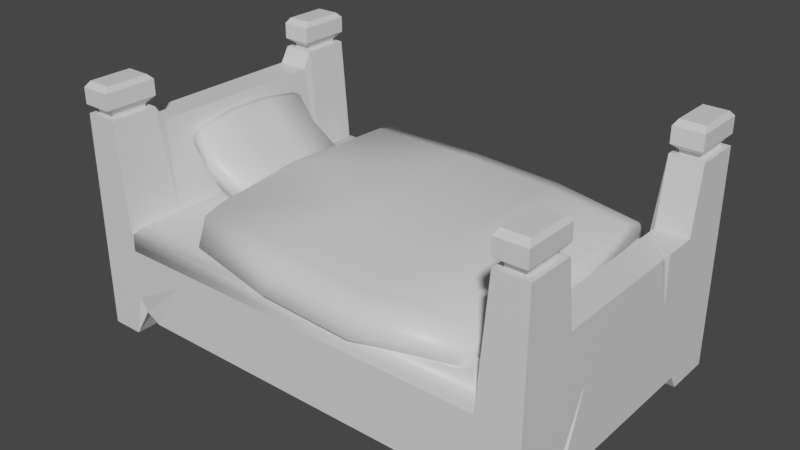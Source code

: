 # Source: bed.blend  (saved by Blender 2.93.20; exported with 4.5.12 LTS)
import bpy
from mathutils import Matrix  # noqa: F401  (used for matrix-valued properties, if any)

bpy.ops.wm.read_factory_settings(use_empty=True)
scene = bpy.context.scene
scene.name = 'Scene'

# ---- collections
col_collection = bpy.data.collections.new('Collection'); scene.collection.children.link(col_collection)

# ---- materials (node trees are filled in below, after node groups)
mat_material = bpy.data.materials.new('Material')
mat_material.alpha_threshold = 0.0
mat_material.use_transparent_shadow = False
mat_material.line_color = (0.0, 0.0, 0.0, 1.0)

# ---- material node trees
mat_material.use_nodes = True; mat_material.node_tree.nodes.clear()
_N = mat_material.node_tree.nodes; _L = mat_material.node_tree.links
n0 = _N.new('ShaderNodeOutputMaterial'); n0.name = 'Material Output'; n0.location = (300, 300)
n1 = _N.new('ShaderNodeBsdfPrincipled'); n1.name = 'Principled BSDF'; n1.location = (10, 300)
n1.distribution = 'GGX'
n1.subsurface_method = 'BURLEY'
n1.inputs[2].default_value = 0.4
n1.inputs[3].default_value = 1.45
n1.inputs[27].default_value = (0.0, 0.0, 0.0, 1.0)
n1.inputs[28].default_value = 1.0
_L.new(n1.outputs[0], n0.inputs[0])
n0.is_active_output = True

# ---- world
world_world = bpy.data.worlds.new('World'); scene.world = world_world
world_world.use_nodes = True; world_world.node_tree.nodes.clear()
_N = world_world.node_tree.nodes; _L = world_world.node_tree.links
n0 = _N.new('ShaderNodeOutputWorld'); n0.name = 'World Output'; n0.location = (300, 300)
n1 = _N.new('ShaderNodeBackground'); n1.name = 'Background'; n1.location = (10, 300)
n1.inputs[0].default_value = (0.05088, 0.05088, 0.05088, 1.0)
_L.new(n1.outputs[0], n0.inputs[0])
n0.is_active_output = True
world_world.color = (0.05088, 0.05088, 0.05088)
world_world.use_sun_shadow = False
world_world.sun_shadow_jitter_overblur = 0.0

# ---- meshes
me_cube = bpy.data.meshes.new('Cube')
me_cube.from_pydata([(1.987, 1.23, 1.886), (2.041, 1.283, 0.0), (1.987, -1.23, 1.886), (2.041, -1.283, 0.0), (-1.987, 1.23, 1.886), (-2.041, 1.283, 0.0), (-1.987, -1.23, 1.886), (-2.041, -1.283, 0.0), (1.762, 1.283, 0.0), (1.673, 1.283, 0.1924), (-1.673, 1.283, 0.1924), (-1.762, 1.283, 0.0), (1.815, -1.23, 1.886), (1.673, -1.283, 0.8005), (-1.673, -1.283, 0.8005), (-1.815, -1.23, 1.886), (-1.642, -1.253, 0.2312), (-1.762, -1.283, 0.0), (1.762, -1.283, 0.0), (1.673, -1.283, 0.1924), (-1.815, 1.23, 1.886), (-1.673, 1.283, 0.8005), (1.673, 1.283, 0.8005), (1.815, 1.23, 1.886), (1.815, 0.9238, 1.886), (1.762, 0.7871, 1.322), (1.762, -0.7871, 1.322), (1.815, -0.9238, 1.886), (1.673, -0.8706, 0.8005), (1.673, -0.7871, 0.8005), (1.673, 0.7871, 0.8005), (1.673, 0.8706, 0.8005), (1.673, 0.8706, 0.1924), (1.673, 0.7871, 0.1924), (1.673, -0.7871, 0.1924), (1.673, -0.8706, 0.1924), (1.762, -0.8706, 0.0), (1.762, -0.7871, 0.1341), (1.762, 0.7871, 0.1341), (1.762, 0.8706, 0.0), (-1.762, 0.8706, 0.0), (-1.762, 0.7871, 0.1341), (-1.762, -0.7871, 0.1341), (-1.762, -0.8706, 0.0), (-1.673, -0.8706, 0.1924), (-1.673, -0.7871, 0.1924), (-1.673, 0.7871, 0.1924), (-1.673, 0.8706, 0.1924), (2.041, 0.8706, 0.0), (2.041, 0.7871, 0.1341), (2.041, -0.7871, 0.1341), (2.041, -0.8706, 0.0), (-2.041, 0.7871, 1.751), (-1.987, 0.9238, 1.886), (-1.987, -0.9238, 1.886), (-2.041, -0.7871, 1.751), (1.987, -0.9238, 1.886), (2.041, -0.7871, 1.322), (2.041, 0.7871, 1.322), (1.987, 0.9238, 1.886), (-2.041, -0.8706, 0.0), (-2.041, -0.7871, 0.1341), (-2.041, 0.7871, 0.1341), (-2.041, 0.8706, 0.0), (-1.815, 0.9238, 1.886), (-1.762, 0.7871, 1.751), (-1.762, -0.7871, 1.751), (-1.815, -0.9238, 1.886), (-1.673, -0.7871, 0.8005), (-1.673, -0.8706, 0.8005), (-1.673, 0.8706, 0.8005), (-1.673, 0.7871, 0.8005), (2.041, 0.389, 1.322), (2.025, 0.4482, 1.295), (2.041, 0.4928, 1.322), (1.762, 0.7294, 1.322), (2.041, 0.5064, 0.8911), (2.041, -0.8706, 0.2213), (2.004, -0.7871, 0.2484), (2.041, -0.7871, 0.3339), (2.041, -0.5559, 0.8098), (0.109, 1.283, 0.1924), (0.3794, 1.254, 0.2135), (0.7084, 1.283, 0.1924), (0.0243, 1.283, 0.3724), (0.4797, 1.118, 0.1924), (-2.041, -0.571, 1.596), (-2.022, -0.2755, 0.8032), (-2.041, 0.2226, 0.6599), (-2.041, -0.185, 0.8635), (-2.041, -0.3811, 0.7504), (-1.468, -1.283, 0.1924), (-1.673, -1.283, 0.3654), (-1.195, -1.283, 0.63), (-1.673, -1.17, 0.1924), (1.762, 1.283, 1.886), (2.041, 1.283, 1.886), (-2.041, 1.283, 1.886), (-1.762, 1.283, 1.886), (1.762, -1.283, 1.886), (2.041, -1.283, 1.886), (-1.762, -1.283, 1.886), (-2.041, -1.283, 1.886), (2.041, 0.8706, 1.886), (1.762, 0.8706, 1.886), (1.762, -0.8706, 1.886), (2.041, -0.8706, 1.886), (-1.762, 0.8706, 1.886), (-2.041, 0.8706, 1.886), (-2.041, -0.8706, 1.886), (-1.762, -0.8706, 1.886), (1.815, 1.23, 1.914), (1.987, 1.23, 1.914), (-1.987, 1.23, 1.914), (-1.815, 1.23, 1.914), (1.815, -1.23, 1.914), (1.987, -1.23, 1.914), (-1.815, -1.23, 1.914), (-1.987, -1.23, 1.914), (1.987, 0.9238, 1.914), (1.815, 0.9238, 1.914), (1.815, -0.9238, 1.914), (1.987, -0.9238, 1.914), (-1.815, 0.9238, 1.914), (-1.987, 0.9238, 1.914), (-1.987, -0.9238, 1.914), (-1.815, -0.9238, 1.914), (1.772, 1.307, 1.97), (2.03, 1.307, 1.97), (-2.03, 1.307, 1.97), (-1.772, 1.307, 1.97), (1.772, -1.307, 1.97), (2.03, -1.307, 1.97), (-1.772, -1.307, 1.97), (-2.03, -1.307, 1.97), (2.03, 0.8472, 1.97), (1.772, 0.8472, 1.97), (1.772, -0.8472, 1.97), (2.03, -0.8472, 1.97), (-1.772, 0.8472, 1.97), (-2.03, 0.8472, 1.97), (-2.03, -0.8472, 1.97), (-1.772, -0.8472, 1.97), (1.772, 1.307, 2.108), (2.03, 1.307, 2.108), (-2.03, 1.307, 2.108), (-1.772, 1.307, 2.108), (1.772, -1.307, 2.108), (2.03, -1.307, 2.108), (-1.772, -1.307, 2.108), (-2.03, -1.307, 2.108), (2.03, 0.8472, 2.108), (1.772, 0.8472, 2.108), (1.772, -0.8472, 2.108), (2.03, -0.8472, 2.108), (-1.772, 0.8472, 2.108), (-2.03, 0.8472, 2.108), (-2.03, -0.8472, 2.108), (-1.772, -0.8472, 2.108), (1.798, 1.261, 2.152), (2.005, 1.261, 2.152), (-2.005, 1.261, 2.152), (-1.798, 1.261, 2.152), (1.798, -1.261, 2.152), (2.005, -1.261, 2.152), (-1.798, -1.261, 2.152), (-2.005, -1.261, 2.152), (2.005, 0.8931, 2.152), (1.798, 0.8931, 2.152), (1.798, -0.8931, 2.152), (2.005, -0.8931, 2.152), (-1.798, 0.8931, 2.152), (-2.005, 0.8931, 2.152), (-2.005, -0.8931, 2.152), (-1.798, -0.8931, 2.152)], [], [(49, 58, 74, 76, 72, 57, 79, 80, 50), (98, 107, 70, 21), (65, 52, 55, 66), (10, 21, 22, 9, 83, 84, 81), (53, 64, 123, 124), (36, 18, 19, 35), (28, 13, 99, 105), (44, 94, 17, 43), (5, 97, 98, 11), (8, 1, 48, 39), (44, 35, 19, 91, 94), (3, 100, 99, 18), (19, 13, 14, 92, 93, 91), (17, 101, 102, 7), (21, 10, 11, 98), (95, 8, 9, 22), (1, 96, 103, 48), (38, 49, 50, 37), (13, 19, 18, 99), (101, 17, 92, 14), (10, 81, 85, 83, 9, 32, 47), (8, 95, 96, 1), (8, 39, 32, 9), (51, 77, 106, 100, 3), (4, 53, 124, 113), (22, 31, 104, 95), (60, 43, 17, 7), (10, 47, 40, 11), (36, 51, 3, 18), (5, 11, 40, 63), (62, 41, 42, 61), (46, 45, 42, 41), (46, 33, 34, 45), (38, 37, 34, 33), (58, 25, 75, 74), (30, 29, 26, 75, 25), (110, 101, 14, 69), (65, 66, 68, 71), (56, 27, 121, 122), (7, 102, 109, 60), (63, 108, 97, 5), (61, 55, 86, 90, 88, 62), (25, 58, 103, 104), (41, 62, 63, 40), (35, 44, 45, 34), (43, 60, 61, 42), (33, 46, 47, 32), (105, 106, 57, 26), (49, 38, 39, 48), (51, 36, 37, 50), (44, 43, 42, 45), (46, 41, 40, 47), (36, 35, 34, 37), (38, 33, 32, 39), (28, 105, 26, 29), (30, 25, 104, 31), (110, 69, 68, 66), (65, 71, 70, 107), (58, 49, 48, 103), (106, 77, 79, 57), (55, 61, 60, 109), (108, 63, 62, 52), (52, 65, 107, 108), (109, 110, 66, 55), (64, 20, 114, 123), (72, 76, 73), (73, 76, 74), (74, 75, 73), (73, 75, 72), (72, 75, 26, 57), (79, 77, 78), (78, 77, 50), (50, 77, 51), (50, 80, 78), (78, 80, 79), (81, 84, 82), (82, 84, 83), (83, 85, 82), (82, 85, 81), (62, 88, 89, 86, 55, 52), (89, 88, 87, 86), (87, 88, 90, 86), (91, 93, 16), (16, 93, 92), (92, 17, 16), (94, 91, 16), (17, 94, 16), (23, 0, 96, 95), (4, 20, 98, 97), (2, 12, 99, 100), (15, 6, 102, 101), (59, 24, 104, 103), (27, 56, 106, 105), (64, 53, 108, 107), (54, 67, 110, 109), (0, 59, 103, 96), (24, 23, 95, 104), (56, 2, 100, 106), (12, 27, 105, 99), (20, 64, 107, 98), (53, 4, 97, 108), (6, 54, 109, 102), (67, 15, 101, 110), (126, 125, 141, 142), (125, 118, 134, 141), (124, 123, 139, 140), (113, 124, 140, 129), (54, 6, 118, 125), (67, 54, 125, 126), (0, 23, 111, 112), (15, 67, 126, 117), (59, 0, 112, 119), (20, 4, 113, 114), (23, 24, 120, 111), (12, 2, 116, 115), (2, 56, 122, 116), (6, 15, 117, 118), (27, 12, 115, 121), (24, 59, 119, 120), (139, 130, 146, 155), (136, 135, 151, 152), (137, 131, 147, 153), (134, 133, 149, 150), (112, 111, 127, 128), (117, 126, 142, 133), (119, 112, 128, 135), (114, 113, 129, 130), (111, 120, 136, 127), (115, 116, 132, 131), (116, 122, 138, 132), (118, 117, 133, 134), (121, 115, 131, 137), (120, 119, 135, 136), (123, 114, 130, 139), (122, 121, 137, 138), (147, 148, 164, 163), (143, 152, 168, 159), (146, 145, 161, 162), (151, 144, 160, 167), (138, 137, 153, 154), (129, 140, 156, 145), (140, 139, 155, 156), (141, 134, 150, 157), (142, 141, 157, 158), (128, 127, 143, 144), (133, 142, 158, 149), (135, 128, 144, 151), (130, 129, 145, 146), (127, 136, 152, 143), (131, 132, 148, 147), (132, 138, 154, 148), (162, 161, 172, 171), (170, 169, 163, 164), (174, 173, 166, 165), (160, 159, 168, 167), (148, 154, 170, 164), (150, 149, 165, 166), (153, 147, 163, 169), (152, 151, 167, 168), (155, 146, 162, 171), (154, 153, 169, 170), (145, 156, 172, 161), (156, 155, 171, 172), (157, 150, 166, 173), (158, 157, 173, 174), (144, 143, 159, 160), (149, 158, 174, 165)])
_uv = me_cube.uv_layers.new(name='UVMap')
_uv.uv.foreach_set('vector', [0.375, 0.5854, 0.625, 0.5854, 0.625, 0.6002, 0.5343, 0.5995, 0.625, 0.6054, 0.625, 0.6646, 0.417, 0.6646, 0.5172, 0.6529, 0.375, 0.6646, 0.8032, 0.5, 0.8032, 0.5757, 0.7906, 0.5757, 0.7906, 0.5, 0.8032, 0.5854, 0.875, 0.5854, 0.875, 0.6646, 0.8032, 0.6646, 0.375, 0.3344, 0.625, 0.3344, 0.625, 0.4156, 0.375, 0.4156, 0.375, 0.3922, 0.449, 0.3756, 0.375, 0.3776, 0.8613, 0.5659, 0.8169, 0.5659, 0.8169, 0.5659, 0.8613, 0.5659, 0.3032, 0.6743, 0.3032, 0.75, 0.2906, 0.75, 0.2906, 0.6743, 0.7094, 0.6743, 0.7094, 0.75, 0.6968, 0.75, 0.6968, 0.6743, 0.2094, 0.6743, 0.2094, 0.7293, 0.1968, 0.75, 0.1968, 0.6743, 0.375, 0.25, 0.625, 0.25, 0.625, 0.3218, 0.375, 0.3218, 0.3032, 0.5, 0.375, 0.5, 0.375, 0.5757, 0.3032, 0.5757, 0.2094, 0.6743, 0.2906, 0.6743, 0.2906, 0.75, 0.2144, 0.75, 0.2094, 0.7293, 0.375, 0.75, 0.625, 0.75, 0.625, 0.8218, 0.375, 0.8218, 0.375, 0.8344, 0.625, 0.8344, 0.625, 0.9156, 0.4461, 0.9156, 0.5549, 0.904, 0.375, 0.9106, 0.375, 0.9282, 0.625, 0.9282, 0.625, 1.0, 0.375, 1.0, 0.625, 0.3344, 0.375, 0.3344, 0.375, 0.3218, 0.625, 0.3218, 0.625, 0.4282, 0.375, 0.4282, 0.375, 0.4156, 0.625, 0.4156, 0.375, 0.5, 0.625, 0.5, 0.625, 0.5757, 0.375, 0.5757, 0.3032, 0.5854, 0.375, 0.5854, 0.375, 0.6646, 0.3032, 0.6646, 0.625, 0.8344, 0.375, 0.8344, 0.375, 0.8218, 0.625, 0.8218, 0.625, 0.9282, 0.375, 0.9282, 0.4461, 0.9156, 0.625, 0.9156, 0.2094, 0.5, 0.2526, 0.5, 0.2616, 0.5304, 0.2672, 0.5, 0.2906, 0.5, 0.2906, 0.5757, 0.2094, 0.5757, 0.375, 0.4282, 0.625, 0.4282, 0.625, 0.5, 0.375, 0.5, 0.3032, 0.5, 0.3032, 0.5757, 0.2906, 0.5757, 0.2906, 0.5, 0.375, 0.6743, 0.4027, 0.6743, 0.625, 0.6743, 0.625, 0.75, 0.375, 0.75, 0.8613, 0.5098, 0.8613, 0.5659, 0.8613, 0.5659, 0.8613, 0.5098, 0.7094, 0.5, 0.7094, 0.5757, 0.6968, 0.5757, 0.6968, 0.5, 0.125, 0.6743, 0.1968, 0.6743, 0.1968, 0.75, 0.125, 0.75, 0.2094, 0.5, 0.2094, 0.5757, 0.1968, 0.5757, 0.1968, 0.5, 0.3032, 0.6743, 0.375, 0.6743, 0.375, 0.75, 0.3032, 0.75, 0.125, 0.5, 0.1968, 0.5, 0.1968, 0.5757, 0.125, 0.5757, 0.125, 0.5854, 0.1968, 0.5854, 0.1968, 0.6646, 0.125, 0.6646, 0.2094, 0.5854, 0.2094, 0.6646, 0.1968, 0.6646, 0.1968, 0.5854, 0.2094, 0.5854, 0.2906, 0.5854, 0.2906, 0.6646, 0.2094, 0.6646, 0.3032, 0.5854, 0.3032, 0.6646, 0.2906, 0.6646, 0.2906, 0.5854, 0.625, 0.5854, 0.6968, 0.5854, 0.6968, 0.5883, 0.625, 0.6002, 0.7094, 0.5854, 0.7094, 0.6646, 0.6968, 0.6646, 0.6968, 0.5883, 0.6968, 0.5854, 0.8032, 0.6743, 0.8032, 0.75, 0.7906, 0.75, 0.7906, 0.6743, 0.8032, 0.5854, 0.8032, 0.6646, 0.7906, 0.6646, 0.7906, 0.5854, 0.6387, 0.6841, 0.6831, 0.6841, 0.6831, 0.6841, 0.6387, 0.6841, 0.375, 0.0, 0.625, 0.0, 0.625, 0.07568, 0.375, 0.07568, 0.375, 0.1743, 0.625, 0.1743, 0.625, 0.25, 0.375, 0.25, 0.375, 0.08543, 0.625, 0.08543, 0.5922, 0.0963, 0.4665, 0.1058, 0.4531, 0.1362, 0.375, 0.1646, 0.6968, 0.5854, 0.625, 0.5854, 0.625, 0.5757, 0.6968, 0.5757, 0.1968, 0.5854, 0.125, 0.5854, 0.125, 0.5757, 0.1968, 0.5757, 0.2906, 0.6743, 0.2094, 0.6743, 0.2094, 0.6646, 0.2906, 0.6646, 0.1968, 0.6743, 0.125, 0.6743, 0.125, 0.6646, 0.1968, 0.6646, 0.2906, 0.5854, 0.2094, 0.5854, 0.2094, 0.5757, 0.2906, 0.5757, 0.6968, 0.6743, 0.625, 0.6743, 0.625, 0.6646, 0.6968, 0.6646, 0.375, 0.5854, 0.3032, 0.5854, 0.3032, 0.5757, 0.375, 0.5757, 0.375, 0.6743, 0.3032, 0.6743, 0.3032, 0.6646, 0.375, 0.6646, 0.2094, 0.6743, 0.1968, 0.6743, 0.1968, 0.6646, 0.2094, 0.6646, 0.2094, 0.5854, 0.1968, 0.5854, 0.1968, 0.5757, 0.2094, 0.5757, 0.3032, 0.6743, 0.2906, 0.6743, 0.2906, 0.6646, 0.3032, 0.6646, 0.3032, 0.5854, 0.2906, 0.5854, 0.2906, 0.5757, 0.3032, 0.5757, 0.7094, 0.6743, 0.6968, 0.6743, 0.6968, 0.6646, 0.7094, 0.6646, 0.7094, 0.5854, 0.6968, 0.5854, 0.6968, 0.5757, 0.7094, 0.5757, 0.8032, 0.6743, 0.7906, 0.6743, 0.7906, 0.6646, 0.8032, 0.6646, 0.8032, 0.5854, 0.7906, 0.5854, 0.7906, 0.5757, 0.8032, 0.5757, 0.625, 0.5854, 0.375, 0.5854, 0.375, 0.5757, 0.625, 0.5757, 0.625, 0.6743, 0.4027, 0.6743, 0.417, 0.6646, 0.625, 0.6646, 0.625, 0.08543, 0.375, 0.08543, 0.375, 0.07568, 0.625, 0.07568, 0.625, 0.1743, 0.375, 0.1743, 0.375, 0.1646, 0.625, 0.1646, 0.875, 0.5854, 0.8032, 0.5854, 0.8032, 0.5757, 0.875, 0.5757, 0.875, 0.6743, 0.8032, 0.6743, 0.8032, 0.6646, 0.875, 0.6646, 0.8169, 0.5659, 0.8169, 0.5098, 0.8169, 0.5098, 0.8169, 0.5659, 0.625, 0.6054, 0.5343, 0.5995, 0.625, 0.6018, 0.625, 0.6018, 0.5343, 0.5995, 0.625, 0.6002, 0.625, 0.6002, 0.6968, 0.5883, 0.625, 0.6018, 0.625, 0.6018, 0.6968, 0.5883, 0.625, 0.6054, 0.625, 0.6054, 0.6968, 0.5883, 0.6968, 0.6646, 0.625, 0.6646, 0.417, 0.6646, 0.4027, 0.6743, 0.399, 0.6646, 0.399, 0.6646, 0.4027, 0.6743, 0.375, 0.6646, 0.375, 0.6646, 0.4027, 0.6743, 0.375, 0.6743, 0.375, 0.6646, 0.5172, 0.6529, 0.399, 0.6646, 0.399, 0.6646, 0.5172, 0.6529, 0.417, 0.6646, 0.375, 0.3776, 0.449, 0.3756, 0.375, 0.3842, 0.375, 0.3842, 0.449, 0.3756, 0.375, 0.3922, 0.2672, 0.5, 0.2616, 0.5304, 0.2592, 0.5, 0.2592, 0.5, 0.2616, 0.5304, 0.2526, 0.5, 0.375, 0.1646, 0.4531, 0.1362, 0.4833, 0.1157, 0.5922, 0.0963, 0.625, 0.08543, 0.625, 0.1646, 0.4833, 0.1157, 0.4531, 0.1362, 0.4744, 0.1111, 0.5922, 0.0963, 0.4744, 0.1111, 0.4531, 0.1362, 0.4665, 0.1058, 0.5922, 0.0963, 0.375, 0.9106, 0.5549, 0.904, 0.375, 0.9156, 0.375, 0.9156, 0.5549, 0.904, 0.4461, 0.9156, 0.4461, 0.9156, 0.375, 0.9282, 0.375, 0.9156, 0.2094, 0.7293, 0.2144, 0.75, 0.2094, 0.75, 0.1968, 0.75, 0.2094, 0.7293, 0.2094, 0.75, 0.6831, 0.5098, 0.6387, 0.5098, 0.625, 0.5, 0.6968, 0.5, 0.8613, 0.5098, 0.8169, 0.5098, 0.8032, 0.5, 0.875, 0.5, 0.6387, 0.7402, 0.6831, 0.7402, 0.6968, 0.75, 0.625, 0.75, 0.8169, 0.7402, 0.8613, 0.7402, 0.875, 0.75, 0.8032, 0.75, 0.6387, 0.5659, 0.6831, 0.5659, 0.6968, 0.5757, 0.625, 0.5757, 0.6831, 0.6841, 0.6387, 0.6841, 0.625, 0.6743, 0.6968, 0.6743, 0.8169, 0.5659, 0.8613, 0.5659, 0.875, 0.5757, 0.8032, 0.5757, 0.8613, 0.6841, 0.8169, 0.6841, 0.8032, 0.6743, 0.875, 0.6743, 0.6387, 0.5098, 0.6387, 0.5659, 0.625, 0.5757, 0.625, 0.5, 0.6831, 0.5659, 0.6831, 0.5098, 0.6968, 0.5, 0.6968, 0.5757, 0.6387, 0.6841, 0.6387, 0.7402, 0.625, 0.75, 0.625, 0.6743, 0.6831, 0.7402, 0.6831, 0.6841, 0.6968, 0.6743, 0.6968, 0.75, 0.8169, 0.5098, 0.8169, 0.5659, 0.8032, 0.5757, 0.8032, 0.5, 0.8613, 0.5659, 0.8613, 0.5098, 0.875, 0.5, 0.875, 0.5757, 0.8613, 0.7402, 0.8613, 0.6841, 0.875, 0.6743, 0.875, 0.75, 0.8169, 0.6841, 0.8169, 0.7402, 0.8032, 0.75, 0.8032, 0.6743, 0.8169, 0.6841, 0.8613, 0.6841, 0.8613, 0.6841, 0.8169, 0.6841, 0.8613, 0.6841, 0.8613, 0.7402, 0.8613, 0.7402, 0.8613, 0.6841, 0.8613, 0.5659, 0.8169, 0.5659, 0.8169, 0.5659, 0.8613, 0.5659, 0.8613, 0.5098, 0.8613, 0.5659, 0.8613, 0.5659, 0.8613, 0.5098, 0.8613, 0.6841, 0.8613, 0.7402, 0.8613, 0.7402, 0.8613, 0.6841, 0.8169, 0.6841, 0.8613, 0.6841, 0.8613, 0.6841, 0.8169, 0.6841, 0.6387, 0.5098, 0.6831, 0.5098, 0.6831, 0.5098, 0.6387, 0.5098, 0.8169, 0.7402, 0.8169, 0.6841, 0.8169, 0.6841, 0.8169, 0.7402, 0.6387, 0.5659, 0.6387, 0.5098, 0.6387, 0.5098, 0.6387, 0.5659, 0.8169, 0.5098, 0.8613, 0.5098, 0.8613, 0.5098, 0.8169, 0.5098, 0.6831, 0.5098, 0.6831, 0.5659, 0.6831, 0.5659, 0.6831, 0.5098, 0.6831, 0.7402, 0.6387, 0.7402, 0.6387, 0.7402, 0.6831, 0.7402, 0.6387, 0.7402, 0.6387, 0.6841, 0.6387, 0.6841, 0.6387, 0.7402, 0.8613, 0.7402, 0.8169, 0.7402, 0.8169, 0.7402, 0.8613, 0.7402, 0.6831, 0.6841, 0.6831, 0.7402, 0.6831, 0.7402, 0.6831, 0.6841, 0.6831, 0.5659, 0.6387, 0.5659, 0.6387, 0.5659, 0.6831, 0.5659, 0.8169, 0.5659, 0.8169, 0.5098, 0.8169, 0.5098, 0.8169, 0.5659, 0.6831, 0.5659, 0.6387, 0.5659, 0.6387, 0.5659, 0.6831, 0.5659, 0.6831, 0.6841, 0.6831, 0.7402, 0.6831, 0.7402, 0.6831, 0.6841, 0.8613, 0.7402, 0.8169, 0.7402, 0.8169, 0.7402, 0.8613, 0.7402, 0.6387, 0.5098, 0.6831, 0.5098, 0.6831, 0.5098, 0.6387, 0.5098, 0.8169, 0.7402, 0.8169, 0.6841, 0.8169, 0.6841, 0.8169, 0.7402, 0.6387, 0.5659, 0.6387, 0.5098, 0.6387, 0.5098, 0.6387, 0.5659, 0.8169, 0.5098, 0.8613, 0.5098, 0.8613, 0.5098, 0.8169, 0.5098, 0.6831, 0.5098, 0.6831, 0.5659, 0.6831, 0.5659, 0.6831, 0.5098, 0.6831, 0.7402, 0.6387, 0.7402, 0.6387, 0.7402, 0.6831, 0.7402, 0.6387, 0.7402, 0.6387, 0.6841, 0.6387, 0.6841, 0.6387, 0.7402, 0.8613, 0.7402, 0.8169, 0.7402, 0.8169, 0.7402, 0.8613, 0.7402, 0.6831, 0.6841, 0.6831, 0.7402, 0.6831, 0.7402, 0.6831, 0.6841, 0.6831, 0.5659, 0.6387, 0.5659, 0.6387, 0.5659, 0.6831, 0.5659, 0.8169, 0.5659, 0.8169, 0.5098, 0.8169, 0.5098, 0.8169, 0.5659, 0.6387, 0.6841, 0.6831, 0.6841, 0.6831, 0.6841, 0.6387, 0.6841, 0.6831, 0.7402, 0.6387, 0.7402, 0.6387, 0.7402, 0.6831, 0.7402, 0.6831, 0.5098, 0.6831, 0.5659, 0.6831, 0.5659, 0.6831, 0.5098, 0.8169, 0.5098, 0.8613, 0.5098, 0.8613, 0.5098, 0.8169, 0.5098, 0.6387, 0.5659, 0.6387, 0.5098, 0.6387, 0.5098, 0.6387, 0.5659, 0.6387, 0.6841, 0.6831, 0.6841, 0.6831, 0.6841, 0.6387, 0.6841, 0.8613, 0.5098, 0.8613, 0.5659, 0.8613, 0.5659, 0.8613, 0.5098, 0.8613, 0.5659, 0.8169, 0.5659, 0.8169, 0.5659, 0.8613, 0.5659, 0.8613, 0.6841, 0.8613, 0.7402, 0.8613, 0.7402, 0.8613, 0.6841, 0.8169, 0.6841, 0.8613, 0.6841, 0.8613, 0.6841, 0.8169, 0.6841, 0.6387, 0.5098, 0.6831, 0.5098, 0.6831, 0.5098, 0.6387, 0.5098, 0.8169, 0.7402, 0.8169, 0.6841, 0.8169, 0.6841, 0.8169, 0.7402, 0.6387, 0.5659, 0.6387, 0.5098, 0.6387, 0.5098, 0.6387, 0.5659, 0.8169, 0.5098, 0.8613, 0.5098, 0.8613, 0.5098, 0.8169, 0.5098, 0.6831, 0.5098, 0.6831, 0.5659, 0.6831, 0.5659, 0.6831, 0.5098, 0.6831, 0.7402, 0.6387, 0.7402, 0.6387, 0.7402, 0.6831, 0.7402, 0.6387, 0.7402, 0.6387, 0.6841, 0.6387, 0.6841, 0.6387, 0.7402, 0.8169, 0.5098, 0.8613, 0.5098, 0.8613, 0.5659, 0.8169, 0.5659, 0.6387, 0.6841, 0.6831, 0.6841, 0.6831, 0.7402, 0.6387, 0.7402, 0.8169, 0.6841, 0.8613, 0.6841, 0.8613, 0.7402, 0.8169, 0.7402, 0.6387, 0.5098, 0.6831, 0.5098, 0.6831, 0.5659, 0.6387, 0.5659, 0.6387, 0.7402, 0.6387, 0.6841, 0.6387, 0.6841, 0.6387, 0.7402, 0.8613, 0.7402, 0.8169, 0.7402, 0.8169, 0.7402, 0.8613, 0.7402, 0.6831, 0.6841, 0.6831, 0.7402, 0.6831, 0.7402, 0.6831, 0.6841, 0.6831, 0.5659, 0.6387, 0.5659, 0.6387, 0.5659, 0.6831, 0.5659, 0.8169, 0.5659, 0.8169, 0.5098, 0.8169, 0.5098, 0.8169, 0.5659, 0.6387, 0.6841, 0.6831, 0.6841, 0.6831, 0.6841, 0.6387, 0.6841, 0.8613, 0.5098, 0.8613, 0.5659, 0.8613, 0.5659, 0.8613, 0.5098, 0.8613, 0.5659, 0.8169, 0.5659, 0.8169, 0.5659, 0.8613, 0.5659, 0.8613, 0.6841, 0.8613, 0.7402, 0.8613, 0.7402, 0.8613, 0.6841, 0.8169, 0.6841, 0.8613, 0.6841, 0.8613, 0.6841, 0.8169, 0.6841, 0.6387, 0.5098, 0.6831, 0.5098, 0.6831, 0.5098, 0.6387, 0.5098, 0.8169, 0.7402, 0.8169, 0.6841, 0.8169, 0.6841, 0.8169, 0.7402])
me_cube.materials.append(mat_material)
me_cube.use_remesh_preserve_volume = False
me_cube.use_remesh_preserve_attributes = False
me_cube.use_mirror_vertex_groups = False
me_cube.update()
me_cube_001 = bpy.data.meshes.new('Cube.001')
me_cube_001.from_pydata([(1.673, -1.283, 0.8005), (-1.673, -1.283, 0.8005), (-1.673, 1.283, 0.8005), (1.673, 1.283, 0.8005), (-1.514, 1.124, 1.018), (-1.673, 1.283, 0.8591), (-1.607, 1.217, 1.018), (-1.672, 1.283, 0.952), (-1.514, -1.124, 1.018), (-1.673, -1.283, 0.8591), (-1.607, -1.217, 1.018), (-1.672, -1.283, 0.952), (1.673, -1.283, 0.8591), (1.514, -1.124, 1.018), (1.672, -1.283, 0.952), (1.607, -1.217, 1.018), (1.673, 1.283, 0.8591), (1.514, 1.124, 1.018), (1.672, 1.283, 0.952), (1.607, 1.217, 1.018), (0.6571, 1.233, 1.195), (0.6601, 1.045, 1.242), (0.6445, 0.1433, 1.056), (1.478, 0.1026, 1.042), (-0.1574, 0.1433, 1.104), (-0.9861, 0.1026, 1.19), (-0.1404, -0.153, 1.298), (0.6614, -0.153, 1.262), (1.49, -0.1123, 1.23), (-0.9738, -0.1123, 1.378), (-1.517, 0.5507, 1.231), (-1.517, -0.5507, 1.231), (-1.533, -0.1792, 1.197), (-1.533, 0.1792, 1.197), (-1.433, 0.5507, 1.413), (-1.417, 0.1792, 1.447), (-1.433, -0.5507, 1.413), (-1.417, -0.1792, 1.447), (-1.786, -0.1792, 1.474), (-1.794, -0.1792, 1.549), (-1.794, 0.1792, 1.549), (-1.786, 0.1792, 1.474), (-1.735, 0.5507, 1.547), (-1.726, 0.5507, 1.472), (-1.669, -0.5507, 1.622), (-1.593, -0.5507, 1.622), (-1.603, -0.1792, 1.681), (-1.678, -0.1792, 1.68), (-1.603, 0.1792, 1.681), (-1.678, 0.1792, 1.68), (-1.593, 0.5507, 1.622), (-1.669, 0.5507, 1.622), (-1.315, -0.5885, 1.241), (-1.467, -0.6133, 1.338), (-1.574, -0.5885, 1.471), (-1.482, -0.6133, 1.306), (-1.153, -0.5507, 1.165), (-1.162, -0.5507, 1.24), (-1.094, -0.1792, 1.163), (-1.103, -0.1792, 1.238), (-1.094, 0.1792, 1.163), (-1.103, 0.1792, 1.238), (-1.153, 0.5507, 1.165), (-1.162, 0.5507, 1.24), (-1.315, 0.5885, 1.241), (-1.482, 0.6133, 1.306), (-1.574, 0.5885, 1.471), (-1.467, 0.6133, 1.338), (-1.219, -0.5507, 1.09), (-1.295, -0.5507, 1.09), (-1.286, -0.1792, 1.031), (-1.21, -0.1792, 1.032), (-1.286, 0.1792, 1.031), (-1.21, 0.1792, 1.032), (-1.295, 0.5507, 1.09), (-1.219, 0.5507, 1.09), (-1.735, -0.5507, 1.547), (-1.726, -0.5507, 1.472), (-0.1448, 1.233, 1.231), (-0.1418, 1.045, 1.278), (-0.9785, 1.094, 1.306), (-0.9754, 0.904, 1.353), (1.475, 0.9382, 1.006), (0.6421, 1.092, 1.02), (-0.1598, 1.092, 1.069), (-0.9885, 0.9382, 1.154), (1.565, -0.5509, 1.076), (1.623, 0.01389, 1.111), (1.566, 0.5542, 1.094), (1.625, -0.02357, 1.144), (1.473, -0.9008, 0.9749), (0.6398, -1.041, 0.9848), (-0.1621, -1.041, 1.033), (-0.9905, -0.9008, 1.123), (-1.068, -0.5509, 1.234), (-1.119, -0.02357, 1.309), (-1.067, 0.5542, 1.253), (-1.121, 0.01389, 1.276), (1.483, -1.107, 1.121), (1.487, -0.935, 1.174), (0.6578, -1.089, 1.207), (0.6543, -1.259, 1.154), (-0.1441, -1.089, 1.242), (-0.1476, -1.259, 1.189), (-0.9774, -0.935, 1.323), (-0.9809, -1.107, 1.27), (1.485, 1.094, 1.158), (1.489, 0.904, 1.205), (1.479, 1.166, 1.001), (1.482, 1.195, 1.05), (1.486, 1.165, 1.015), (0.6462, 1.316, 0.936), (0.649, 1.349, 0.9747), (-0.1568, 1.317, 0.9842), (-0.1544, 1.35, 1.012), (-0.9868, 1.199, 1.047), (-0.9884, 1.169, 1.027), (-0.9933, 1.167, 1.021), (1.48, -1.196, 1.033), (1.477, -1.152, 0.9838), (1.484, -1.151, 0.9985), (0.6465, -1.333, 0.9539), (0.6438, -1.289, 0.9136), (-0.1569, -1.332, 0.9914), (-0.1592, -1.289, 0.961), (-0.9908, -1.154, 1.009), (-0.9893, -1.191, 1.031), (-0.996, -1.153, 1.006)], [], [(2, 1, 9, 5), (1, 0, 12, 9), (0, 3, 16, 12), (17, 4, 8, 13), (13, 8, 10, 15), (15, 10, 11, 14), (14, 11, 9, 12), (17, 13, 15, 19), (19, 15, 14, 18), (18, 14, 12, 16), (4, 17, 19, 6), (6, 19, 18, 7), (7, 18, 16, 5), (8, 4, 6, 10), (10, 6, 7, 11), (11, 7, 5, 9), (3, 2, 5, 16), (66, 42, 51), (32, 31, 77, 38), (65, 74, 30), (39, 76, 44, 47), (35, 37, 59, 61), (56, 52, 68), (34, 35, 61, 63), (76, 54, 44), (67, 50, 34), (45, 53, 36), (46, 45, 36, 37), (62, 60, 73, 75), (69, 55, 31), (64, 62, 75), (60, 58, 71, 73), (37, 36, 57, 59), (40, 39, 47, 49), (58, 56, 68, 71), (42, 40, 49, 51), (30, 33, 41, 43), (52, 53, 55), (64, 65, 67), (39, 40, 41, 38), (40, 42, 43, 41), (45, 46, 47, 44), (46, 48, 49, 47), (48, 50, 51, 49), (52, 56, 57, 53), (56, 58, 59, 57), (58, 60, 61, 59), (60, 62, 63, 61), (62, 64, 67, 63), (69, 70, 71, 68), (70, 72, 73, 71), (72, 74, 75, 73), (54, 76, 77, 55), (76, 39, 38, 77), (42, 66, 65, 43), (53, 45, 44, 54), (50, 67, 66, 51), (55, 69, 68, 52), (74, 65, 64, 75), (33, 32, 38, 41), (50, 48, 35, 34), (48, 46, 37, 35), (72, 70, 32, 33), (74, 72, 33, 30), (70, 69, 31, 32), (36, 53, 57), (55, 53, 54), (31, 55, 77), (30, 43, 65), (67, 65, 66), (34, 63, 67), (27, 28, 107, 21), (95, 104, 29), (83, 84, 113, 111), (24, 22, 91, 92), (122, 124, 92, 91), (25, 24, 92, 93), (82, 83, 111, 108), (97, 85, 25), (82, 87, 23), (83, 82, 23, 22), (125, 127, 94, 97, 93), (99, 89, 28), (124, 125, 93, 92), (22, 23, 90, 91), (84, 85, 116, 113), (118, 120, 86, 98), (85, 97, 96, 117, 116), (29, 26, 79, 81), (86, 87, 89), (94, 95, 97), (20, 78, 79, 21), (78, 80, 81, 79), (20, 106, 109, 112), (78, 20, 112, 114), (80, 78, 114, 115), (119, 122, 91, 90), (121, 118, 98, 101), (123, 121, 101, 103), (126, 123, 103, 105), (94, 127, 126, 105), (99, 100, 101, 98), (100, 102, 103, 101), (102, 104, 105, 103), (88, 106, 107, 89), (106, 20, 21, 107), (80, 96, 95, 81), (106, 88, 110, 109), (96, 80, 115, 117), (89, 99, 98, 86), (104, 95, 94, 105), (26, 27, 21, 79), (85, 84, 24, 25), (84, 83, 22, 24), (102, 100, 27, 26), (104, 102, 26, 29), (100, 99, 28, 27), (23, 87, 90), (89, 87, 88), (28, 89, 107), (29, 81, 95), (97, 95, 96), (25, 93, 97), (108, 109, 110), (115, 116, 117), (112, 109, 108, 111), (114, 112, 111, 113), (115, 114, 113, 116), (87, 82, 108, 110, 88), (118, 119, 120), (125, 126, 127), (118, 121, 122, 119), (121, 123, 124, 122), (123, 126, 125, 124), (86, 120, 119, 90, 87)])
me_cube_001.polygons.foreach_set('use_smooth', [True] * 135)
_uv = me_cube_001.uv_layers.new(name='UVMap')
_uv.uv.foreach_set('vector', [0.7906, 0.5, 0.7906, 0.75, 0.7906, 0.75, 0.7906, 0.5, 0.625, 0.9156, 0.625, 0.8344, 0.625, 0.8344, 0.625, 0.9156, 0.7094, 0.75, 0.7094, 0.5, 0.7094, 0.5, 0.7094, 0.75, 0.7133, 0.5155, 0.7867, 0.5155, 0.7867, 0.7345, 0.7133, 0.7345, 0.7133, 0.7345, 0.7867, 0.7345, 0.789, 0.7436, 0.711, 0.7436, 0.711, 0.7436, 0.789, 0.7436, 0.7906, 0.75, 0.7094, 0.75, 0.625, 0.8344, 0.625, 0.9156, 0.625, 0.9156, 0.625, 0.8344, 0.7133, 0.5155, 0.7133, 0.7345, 0.711, 0.7436, 0.711, 0.5064, 0.711, 0.5064, 0.711, 0.7436, 0.7094, 0.75, 0.7094, 0.5, 0.7094, 0.5, 0.7094, 0.75, 0.7094, 0.75, 0.7094, 0.5, 0.7867, 0.5155, 0.7133, 0.5155, 0.711, 0.5064, 0.789, 0.5064, 0.789, 0.5064, 0.711, 0.5064, 0.7094, 0.5, 0.7906, 0.5, 0.625, 0.3344, 0.625, 0.4156, 0.625, 0.4156, 0.625, 0.3344, 0.7867, 0.7345, 0.7867, 0.5155, 0.789, 0.5064, 0.789, 0.7436, 0.789, 0.7436, 0.789, 0.5064, 0.7906, 0.5, 0.7906, 0.75, 0.7906, 0.75, 0.7906, 0.5, 0.7906, 0.5, 0.7906, 0.75, 0.625, 0.4156, 0.625, 0.3344, 0.625, 0.3344, 0.625, 0.4156, 0.625, 0.1004, 0.6873, 0.2, 0.5627, 0.2, 0.875, 0.6, 0.875, 0.8, 0.7706, 0.8, 0.768, 0.6, 0.875, 0.03486, 0.9794, 0.2, 0.875, 0.2, 0.7046, 0.6, 0.6873, 0.8, 0.5627, 0.8, 0.5454, 0.6, 0.375, 0.4, 0.375, 0.6, 0.268, 0.6, 0.268, 0.4, 0.1873, 0.8, 0.125, 0.8996, 0.06271, 0.8, 0.375, 0.2, 0.375, 0.4, 0.268, 0.4, 0.2706, 0.2, 0.6873, 0.8, 0.625, 0.8996, 0.5627, 0.8, 0.375, 0.03486, 0.4794, 0.2, 0.375, 0.2, 0.4794, 0.8, 0.375, 0.9651, 0.375, 0.8, 0.482, 0.6, 0.4794, 0.8, 0.375, 0.8, 0.375, 0.6, 0.1873, 0.2, 0.2046, 0.4, 0.04544, 0.4, 0.06271, 0.2, 0.9794, 0.8, 0.875, 0.9651, 0.875, 0.8, 0.125, 0.1004, 0.1873, 0.2, 0.06271, 0.2, 0.2046, 0.4, 0.2046, 0.6, 0.04544, 0.6, 0.04544, 0.4, 0.375, 0.6, 0.375, 0.8, 0.2706, 0.8, 0.268, 0.6, 0.7046, 0.4, 0.7046, 0.6, 0.5454, 0.6, 0.5454, 0.4, 0.2046, 0.6, 0.1873, 0.8, 0.06271, 0.8, 0.04544, 0.6, 0.6873, 0.2, 0.7046, 0.4, 0.5454, 0.4, 0.5627, 0.2, 0.875, 0.2, 0.875, 0.4, 0.768, 0.4, 0.7706, 0.2, 0.125, 0.8996, 0.1276, 0.9959, 0.1224, 0.9959, 0.125, 0.1004, 0.1224, 0.004083, 0.1276, 0.004083, 0.7046, 0.6, 0.7046, 0.4, 0.768, 0.4, 0.768, 0.6, 0.7046, 0.4, 0.6873, 0.2, 0.7706, 0.2, 0.768, 0.4, 0.4794, 0.8, 0.482, 0.6, 0.5454, 0.6, 0.5627, 0.8, 0.482, 0.6, 0.482, 0.4, 0.5454, 0.4, 0.5454, 0.6, 0.482, 0.4, 0.4794, 0.2, 0.5627, 0.2, 0.5454, 0.4, 0.125, 0.8996, 0.1873, 0.8, 0.2318, 0.8291, 0.1276, 0.9959, 0.1873, 0.8, 0.2046, 0.6, 0.268, 0.6, 0.2706, 0.8, 0.2046, 0.6, 0.2046, 0.4, 0.268, 0.4, 0.268, 0.6, 0.2046, 0.4, 0.1873, 0.2, 0.2706, 0.2, 0.268, 0.4, 0.1873, 0.2, 0.125, 0.1004, 0.1276, 0.004083, 0.2318, 0.1709, 2.98e-08, 0.8, 5.382e-10, 0.6036, 0.04544, 0.6, 0.06271, 0.8, 0.0, 0.6, 0.0, 0.4, 0.04544, 0.4, 0.04544, 0.6, 5.382e-10, 0.3964, 2.98e-08, 0.2, 0.06271, 0.2, 0.04544, 0.4, 0.8169, 0.9071, 0.7547, 0.8075, 0.7706, 0.8, 0.875, 0.9651, 0.6873, 0.8, 0.7046, 0.6, 0.768, 0.6, 0.7706, 0.8, 0.7547, 0.1925, 0.8169, 0.09294, 0.875, 0.03486, 0.7706, 0.2, 0.375, 0.9651, 0.4794, 0.8, 0.4953, 0.8075, 0.4331, 0.9071, 0.4794, 0.2, 0.375, 0.03486, 0.4331, 0.09294, 0.4953, 0.1925, 0.1224, 0.9959, 0.01816, 0.8291, 0.06271, 0.8, 0.125, 0.8996, 0.01816, 0.1709, 0.1224, 0.004083, 0.125, 0.1004, 0.06271, 0.2, 0.875, 0.4, 0.875, 0.6, 0.768, 0.6, 0.768, 0.4, 0.4794, 0.2, 0.482, 0.4, 0.375, 0.4, 0.375, 0.2, 0.482, 0.4, 0.482, 0.6, 0.375, 0.6, 0.375, 0.4, 0.982, 0.4, 0.982, 0.6, 0.875, 0.6, 0.875, 0.4, 0.9794, 0.2, 0.982, 0.4, 0.875, 0.4, 0.875, 0.2, 0.982, 0.6, 0.9794, 0.8, 0.875, 0.8, 0.875, 0.6, 0.375, 0.8, 0.375, 0.9651, 0.2706, 0.8, 0.1224, 0.9959, 0.1276, 0.9959, 0.125, 1.0, 0.875, 0.8, 0.875, 0.9651, 0.7706, 0.8, 0.875, 0.2, 0.7706, 0.2, 0.875, 0.03486, 0.1276, 0.004083, 0.1224, 0.004083, 0.125, 0.0, 0.375, 0.2, 0.2706, 0.2, 0.375, 0.03486, 0.875, 0.6, 0.875, 0.8, 0.7706, 0.8, 0.768, 0.6, 0.875, 0.03486, 0.9794, 0.2, 0.875, 0.2, 0.482, 0.6, 0.482, 0.4, 0.5317, 0.4, 0.5313, 0.6, 0.375, 0.4, 0.375, 0.6, 0.268, 0.6, 0.268, 0.4, 0.2176, 0.6, 0.2174, 0.4, 0.268, 0.4, 0.268, 0.6, 0.375, 0.2, 0.375, 0.4, 0.268, 0.4, 0.2706, 0.2, 0.4794, 0.8, 0.482, 0.6, 0.5313, 0.6, 0.5453, 0.8, 0.375, 0.03486, 0.4794, 0.2, 0.375, 0.2, 0.4794, 0.8, 0.375, 0.9651, 0.375, 0.8, 0.482, 0.6, 0.4794, 0.8, 0.375, 0.8, 0.375, 0.6, 0.1955, 0.1946, 0.1832, 0.1934, 0.125, 0.1004, 0.1276, 0.004083, 0.2318, 0.1709, 0.9794, 0.8, 0.875, 0.9651, 0.875, 0.8, 0.2174, 0.4, 0.2026, 0.2, 0.2706, 0.2, 0.268, 0.4, 0.375, 0.6, 0.375, 0.8, 0.2706, 0.8, 0.268, 0.6, 0.482, 0.4, 0.4794, 0.2, 0.5467, 0.2, 0.5317, 0.4, 0.1315, 0.8, 0.1829, 0.807, 0.125, 0.8996, 0.06271, 0.8, 0.4794, 0.2, 0.375, 0.03486, 0.4331, 0.09294, 0.4914, 0.1862, 0.4923, 0.194, 0.875, 0.2, 0.875, 0.4, 0.768, 0.4, 0.7706, 0.2, 0.125, 0.8996, 0.1276, 0.9959, 0.1224, 0.9959, 0.125, 0.1004, 0.1224, 0.004083, 0.1276, 0.004083, 0.7046, 0.6, 0.7046, 0.4, 0.768, 0.4, 0.768, 0.6, 0.7046, 0.4, 0.6873, 0.2, 0.7706, 0.2, 0.768, 0.4, 0.7046, 0.6, 0.6873, 0.8, 0.6114, 0.8, 0.5722, 0.6, 0.7046, 0.4, 0.7046, 0.6, 0.5722, 0.6, 0.5674, 0.4, 0.6873, 0.2, 0.7046, 0.4, 0.5674, 0.4, 0.5817, 0.2, 0.2034, 0.8, 0.2176, 0.6, 0.268, 0.6, 0.2706, 0.8, 0.1759, 0.6, 0.1315, 0.8, 0.06271, 0.8, 0.04544, 0.6, 0.1812, 0.4, 0.1759, 0.6, 0.04544, 0.6, 0.04544, 0.4, 0.1671, 0.2, 0.1812, 0.4, 0.04544, 0.4, 0.06271, 0.2, 0.125, 0.1004, 0.1832, 0.1934, 0.1671, 0.2, 0.06271, 0.2, 2.98e-08, 0.8, 5.382e-10, 0.6036, 0.04544, 0.6, 0.06271, 0.8, 0.0, 0.6, 0.0, 0.4, 0.04544, 0.4, 0.04544, 0.6, 5.382e-10, 0.3964, 2.98e-08, 0.2, 0.06271, 0.2, 0.04544, 0.4, 0.8169, 0.9071, 0.7547, 0.8075, 0.7706, 0.8, 0.875, 0.9651, 0.6873, 0.8, 0.7046, 0.6, 0.768, 0.6, 0.7706, 0.8, 0.7547, 0.1925, 0.8169, 0.09294, 0.875, 0.03486, 0.7706, 0.2, 0.6873, 0.8, 0.625, 0.8996, 0.5669, 0.8067, 0.6114, 0.8, 0.625, 0.1004, 0.6873, 0.2, 0.5817, 0.2, 0.5667, 0.1937, 0.1224, 0.9959, 0.01816, 0.8291, 0.06271, 0.8, 0.125, 0.8996, 0.01816, 0.1709, 0.1224, 0.004083, 0.125, 0.1004, 0.06271, 0.2, 0.875, 0.4, 0.875, 0.6, 0.768, 0.6, 0.768, 0.4, 0.4794, 0.2, 0.482, 0.4, 0.375, 0.4, 0.375, 0.2, 0.482, 0.4, 0.482, 0.6, 0.375, 0.6, 0.375, 0.4, 0.982, 0.4, 0.982, 0.6, 0.875, 0.6, 0.875, 0.4, 0.9794, 0.2, 0.982, 0.4, 0.875, 0.4, 0.875, 0.2, 0.982, 0.6, 0.9794, 0.8, 0.875, 0.8, 0.875, 0.6, 0.375, 0.8, 0.375, 0.9651, 0.2706, 0.8, 0.1224, 0.9959, 0.1276, 0.9959, 0.125, 1.0, 0.875, 0.8, 0.875, 0.9651, 0.7706, 0.8, 0.875, 0.2, 0.7706, 0.2, 0.875, 0.03486, 0.1276, 0.004083, 0.1224, 0.004083, 0.125, 0.0, 0.375, 0.2, 0.2706, 0.2, 0.375, 0.03486, 0.492, 0.8059, 0.4943, 0.8091, 0.4912, 0.8141, 0.5555, 0.2004, 0.5467, 0.2, 0.5471, 0.2, 0.5722, 0.6, 0.6114, 0.8, 0.5453, 0.8, 0.5313, 0.6, 0.5674, 0.4, 0.5722, 0.6, 0.5313, 0.6, 0.5317, 0.4, 0.5817, 0.2, 0.5674, 0.4, 0.5317, 0.4, 0.5467, 0.2, 0.375, 0.9651, 0.4794, 0.8, 0.492, 0.8059, 0.4912, 0.8141, 0.4331, 0.9071, 0.1588, 0.8011, 0.1959, 0.8056, 0.1829, 0.807, 0.1803, 0.1984, 0.1671, 0.2, 0.1818, 0.2, 0.1315, 0.8, 0.1759, 0.6, 0.2176, 0.6, 0.2034, 0.8, 0.1759, 0.6, 0.1812, 0.4, 0.2174, 0.4, 0.2176, 0.6, 0.1812, 0.4, 0.1671, 0.2, 0.2026, 0.2, 0.2174, 0.4, 0.125, 0.8996, 0.1829, 0.807, 0.1959, 0.8056, 0.2318, 0.8291, 0.1276, 0.9959])
me_cube_001.materials.append(mat_material)
me_cube_001.use_remesh_preserve_volume = False
me_cube_001.use_remesh_preserve_attributes = False
me_cube_001.use_mirror_vertex_groups = False
me_cube_001.update()

# ---- objects
ob_wood = bpy.data.objects.new('Wood', me_cube)
ob_cloth = bpy.data.objects.new('Cloth', me_cube_001)

# ---- transforms, parenting, visibility, modifiers, constraints
ob_wood.location = (0.0, 0.0, 0.0)
ob_wood.lock_rotations_4d = False
ob_wood.empty_display_type = 'ARROWS'
ob_wood.lineart.crease_threshold = 0.0
ob_cloth.location = (0.0, 0.0, 0.0)
ob_cloth.lock_rotations_4d = False
ob_cloth.empty_display_type = 'ARROWS'
ob_cloth.lineart.crease_threshold = 0.0

# ---- collection membership
col_collection.objects.link(ob_wood)
col_collection.objects.link(ob_cloth)

# ---- scene / render settings (as saved in the file)
scene.frame_start = 1; scene.frame_end = 250; scene.frame_set(1)
scene.render.engine = 'BLENDER_EEVEE_NEXT'
scene.cycles.use_denoising = False
scene.cycles.samples = 128
scene.cycles.sampling_pattern = 'TABULATED_SOBOL'
scene.cycles.use_adaptive_sampling = False
scene.cycles.use_light_tree = False
scene.view_settings.view_transform = 'Filmic'
bpy.context.view_layer.update()

# ---- added for rendering (the .blend has no active camera and no usable light): camera, sun
cam_auto = bpy.data.cameras.new('AutoCamera')
cam_auto.lens = 50.0
cam_auto.sensor_width = 36.0
cam_auto.clip_end = 1000.0
ob_auto_camera = bpy.data.objects.new('AutoCamera', cam_auto)
scene.collection.objects.link(ob_auto_camera)
ob_auto_camera.location = (4.93766, -5.91678, 5.02594)
ob_auto_camera.rotation_euler = (1.09748, -7.21219e-08, 0.694738)
scene.camera = ob_auto_camera
light_auto_sun = bpy.data.lights.new('AutoSun', 'SUN')
light_auto_sun.energy = 3.0
light_auto_sun.angle = 0.0523599
ob_auto_sun = bpy.data.objects.new('AutoSun', light_auto_sun)
scene.collection.objects.link(ob_auto_sun)
ob_auto_sun.rotation_euler = (0.872665, 0.174533, 0.523599)
bpy.context.view_layer.update()

